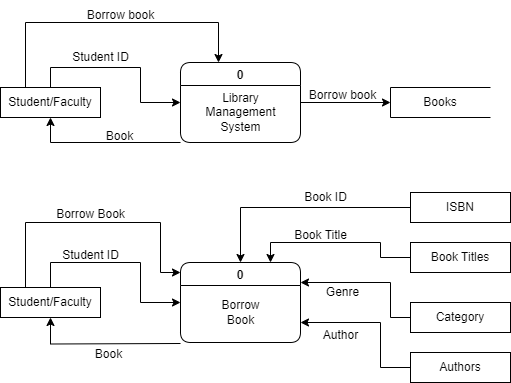

The diagram above was exported from draw.io. Its source (the exported page's mxGraphModel, read from the mxfile embedded in the PNG):
<mxGraphModel dx="880" dy="490" grid="1" gridSize="10" guides="1" tooltips="1" connect="1" arrows="1" fold="1" page="1" pageScale="1" pageWidth="827" pageHeight="1169" math="0" shadow="0">
  <root>
    <mxCell id="0" />
    <mxCell id="1" parent="0" />
    <mxCell id="GXnB_BOHXuuQs4hidVSd-7" style="edgeStyle=orthogonalEdgeStyle;rounded=0;orthogonalLoop=1;jettySize=auto;html=1;exitX=0;exitY=1;exitDx=0;exitDy=0;entryX=0.5;entryY=1;entryDx=0;entryDy=0;" edge="1" parent="1" source="GXnB_BOHXuuQs4hidVSd-1" target="GXnB_BOHXuuQs4hidVSd-3">
      <mxGeometry relative="1" as="geometry">
        <Array as="points">
          <mxPoint x="190" y="240" />
        </Array>
      </mxGeometry>
    </mxCell>
    <mxCell id="GXnB_BOHXuuQs4hidVSd-12" style="edgeStyle=orthogonalEdgeStyle;rounded=0;orthogonalLoop=1;jettySize=auto;html=1;exitX=1;exitY=0.5;exitDx=0;exitDy=0;entryX=0;entryY=0.5;entryDx=0;entryDy=0;" edge="1" parent="1" source="GXnB_BOHXuuQs4hidVSd-1" target="GXnB_BOHXuuQs4hidVSd-4">
      <mxGeometry relative="1" as="geometry" />
    </mxCell>
    <mxCell id="GXnB_BOHXuuQs4hidVSd-1" value="0" style="swimlane;rounded=1;" vertex="1" parent="1">
      <mxGeometry x="320" y="160" width="120" height="80" as="geometry" />
    </mxCell>
    <mxCell id="GXnB_BOHXuuQs4hidVSd-5" value="Library &lt;br&gt;Management&lt;br&gt;System" style="text;html=1;align=center;verticalAlign=middle;resizable=0;points=[];autosize=1;strokeColor=none;fillColor=none;" vertex="1" parent="GXnB_BOHXuuQs4hidVSd-1">
      <mxGeometry x="15" y="20" width="90" height="60" as="geometry" />
    </mxCell>
    <mxCell id="GXnB_BOHXuuQs4hidVSd-6" style="edgeStyle=orthogonalEdgeStyle;rounded=0;orthogonalLoop=1;jettySize=auto;html=1;exitX=0.5;exitY=0;exitDx=0;exitDy=0;entryX=0;entryY=0.5;entryDx=0;entryDy=0;" edge="1" parent="1" source="GXnB_BOHXuuQs4hidVSd-3" target="GXnB_BOHXuuQs4hidVSd-1">
      <mxGeometry relative="1" as="geometry" />
    </mxCell>
    <mxCell id="GXnB_BOHXuuQs4hidVSd-8" style="edgeStyle=orthogonalEdgeStyle;rounded=0;orthogonalLoop=1;jettySize=auto;html=1;exitX=0.25;exitY=0;exitDx=0;exitDy=0;" edge="1" parent="1" source="GXnB_BOHXuuQs4hidVSd-3">
      <mxGeometry relative="1" as="geometry">
        <mxPoint x="358" y="160" as="targetPoint" />
        <Array as="points">
          <mxPoint x="165" y="120" />
          <mxPoint x="358" y="120" />
        </Array>
      </mxGeometry>
    </mxCell>
    <mxCell id="GXnB_BOHXuuQs4hidVSd-3" value="Student/Faculty" style="html=1;dashed=0;whiteSpace=wrap;" vertex="1" parent="1">
      <mxGeometry x="140" y="185" width="100" height="30" as="geometry" />
    </mxCell>
    <mxCell id="GXnB_BOHXuuQs4hidVSd-4" value="Books" style="html=1;dashed=0;whiteSpace=wrap;shape=partialRectangle;right=0;" vertex="1" parent="1">
      <mxGeometry x="530" y="185" width="100" height="30" as="geometry" />
    </mxCell>
    <mxCell id="GXnB_BOHXuuQs4hidVSd-9" value="Student ID" style="text;html=1;align=center;verticalAlign=middle;resizable=0;points=[];autosize=1;strokeColor=none;fillColor=none;" vertex="1" parent="1">
      <mxGeometry x="200" y="140" width="80" height="30" as="geometry" />
    </mxCell>
    <mxCell id="GXnB_BOHXuuQs4hidVSd-10" value="Borrow book" style="text;html=1;align=center;verticalAlign=middle;resizable=0;points=[];autosize=1;strokeColor=none;fillColor=none;" vertex="1" parent="1">
      <mxGeometry x="215" y="98" width="90" height="30" as="geometry" />
    </mxCell>
    <mxCell id="GXnB_BOHXuuQs4hidVSd-11" value="Book" style="text;html=1;align=center;verticalAlign=middle;resizable=0;points=[];autosize=1;strokeColor=none;fillColor=none;" vertex="1" parent="1">
      <mxGeometry x="234" y="219" width="50" height="30" as="geometry" />
    </mxCell>
    <mxCell id="GXnB_BOHXuuQs4hidVSd-14" value="Borrow book" style="text;html=1;align=center;verticalAlign=middle;resizable=0;points=[];autosize=1;strokeColor=none;fillColor=none;" vertex="1" parent="1">
      <mxGeometry x="437" y="178" width="90" height="30" as="geometry" />
    </mxCell>
    <mxCell id="GXnB_BOHXuuQs4hidVSd-39" style="edgeStyle=orthogonalEdgeStyle;rounded=0;orthogonalLoop=1;jettySize=auto;html=1;entryX=0.5;entryY=1;entryDx=0;entryDy=0;" edge="1" parent="1" target="GXnB_BOHXuuQs4hidVSd-19">
      <mxGeometry relative="1" as="geometry">
        <mxPoint x="320" y="441" as="sourcePoint" />
      </mxGeometry>
    </mxCell>
    <mxCell id="GXnB_BOHXuuQs4hidVSd-15" value="0" style="swimlane;rounded=1;" vertex="1" parent="1">
      <mxGeometry x="320" y="360" width="120" height="80" as="geometry" />
    </mxCell>
    <mxCell id="GXnB_BOHXuuQs4hidVSd-16" value="Borrow&lt;br&gt;Book" style="text;html=1;align=center;verticalAlign=middle;resizable=0;points=[];autosize=1;strokeColor=none;fillColor=none;" vertex="1" parent="GXnB_BOHXuuQs4hidVSd-15">
      <mxGeometry x="30" y="30" width="60" height="40" as="geometry" />
    </mxCell>
    <mxCell id="GXnB_BOHXuuQs4hidVSd-37" style="edgeStyle=orthogonalEdgeStyle;rounded=0;orthogonalLoop=1;jettySize=auto;html=1;exitX=0.25;exitY=0;exitDx=0;exitDy=0;" edge="1" parent="1" source="GXnB_BOHXuuQs4hidVSd-19">
      <mxGeometry relative="1" as="geometry">
        <mxPoint x="320" y="370" as="targetPoint" />
        <Array as="points">
          <mxPoint x="165" y="320" />
          <mxPoint x="300" y="320" />
          <mxPoint x="300" y="370" />
        </Array>
      </mxGeometry>
    </mxCell>
    <mxCell id="GXnB_BOHXuuQs4hidVSd-38" style="edgeStyle=orthogonalEdgeStyle;rounded=0;orthogonalLoop=1;jettySize=auto;html=1;exitX=0.5;exitY=0;exitDx=0;exitDy=0;entryX=0;entryY=0.5;entryDx=0;entryDy=0;" edge="1" parent="1" source="GXnB_BOHXuuQs4hidVSd-19" target="GXnB_BOHXuuQs4hidVSd-15">
      <mxGeometry relative="1" as="geometry">
        <Array as="points">
          <mxPoint x="190" y="360" />
          <mxPoint x="280" y="360" />
          <mxPoint x="280" y="400" />
        </Array>
      </mxGeometry>
    </mxCell>
    <mxCell id="GXnB_BOHXuuQs4hidVSd-19" value="Student/Faculty" style="html=1;dashed=0;whiteSpace=wrap;" vertex="1" parent="1">
      <mxGeometry x="140" y="385" width="100" height="30" as="geometry" />
    </mxCell>
    <mxCell id="GXnB_BOHXuuQs4hidVSd-25" style="edgeStyle=orthogonalEdgeStyle;rounded=0;orthogonalLoop=1;jettySize=auto;html=1;exitX=0;exitY=0.5;exitDx=0;exitDy=0;entryX=0.5;entryY=0;entryDx=0;entryDy=0;" edge="1" parent="1" source="GXnB_BOHXuuQs4hidVSd-20" target="GXnB_BOHXuuQs4hidVSd-15">
      <mxGeometry relative="1" as="geometry" />
    </mxCell>
    <mxCell id="GXnB_BOHXuuQs4hidVSd-20" value="ISBN" style="html=1;dashed=0;whiteSpace=wrap;" vertex="1" parent="1">
      <mxGeometry x="550" y="290" width="100" height="30" as="geometry" />
    </mxCell>
    <mxCell id="GXnB_BOHXuuQs4hidVSd-30" style="edgeStyle=orthogonalEdgeStyle;rounded=0;orthogonalLoop=1;jettySize=auto;html=1;exitX=0;exitY=0.5;exitDx=0;exitDy=0;entryX=0.75;entryY=0;entryDx=0;entryDy=0;" edge="1" parent="1" source="GXnB_BOHXuuQs4hidVSd-21" target="GXnB_BOHXuuQs4hidVSd-15">
      <mxGeometry relative="1" as="geometry">
        <Array as="points">
          <mxPoint x="520" y="355" />
          <mxPoint x="520" y="340" />
          <mxPoint x="410" y="340" />
        </Array>
      </mxGeometry>
    </mxCell>
    <mxCell id="GXnB_BOHXuuQs4hidVSd-21" value="Book Titles" style="html=1;dashed=0;whiteSpace=wrap;" vertex="1" parent="1">
      <mxGeometry x="550" y="340" width="100" height="30" as="geometry" />
    </mxCell>
    <mxCell id="GXnB_BOHXuuQs4hidVSd-29" style="edgeStyle=orthogonalEdgeStyle;rounded=0;orthogonalLoop=1;jettySize=auto;html=1;exitX=0;exitY=0.5;exitDx=0;exitDy=0;entryX=1;entryY=0.75;entryDx=0;entryDy=0;" edge="1" parent="1" source="GXnB_BOHXuuQs4hidVSd-22" target="GXnB_BOHXuuQs4hidVSd-15">
      <mxGeometry relative="1" as="geometry">
        <Array as="points">
          <mxPoint x="520" y="465" />
          <mxPoint x="520" y="420" />
        </Array>
      </mxGeometry>
    </mxCell>
    <mxCell id="GXnB_BOHXuuQs4hidVSd-22" value="Authors" style="html=1;dashed=0;whiteSpace=wrap;" vertex="1" parent="1">
      <mxGeometry x="550" y="450" width="100" height="30" as="geometry" />
    </mxCell>
    <mxCell id="GXnB_BOHXuuQs4hidVSd-27" style="edgeStyle=orthogonalEdgeStyle;rounded=0;orthogonalLoop=1;jettySize=auto;html=1;exitX=0;exitY=0.5;exitDx=0;exitDy=0;entryX=1;entryY=0.25;entryDx=0;entryDy=0;" edge="1" parent="1" source="GXnB_BOHXuuQs4hidVSd-23" target="GXnB_BOHXuuQs4hidVSd-15">
      <mxGeometry relative="1" as="geometry">
        <Array as="points">
          <mxPoint x="530" y="415" />
          <mxPoint x="530" y="380" />
        </Array>
      </mxGeometry>
    </mxCell>
    <mxCell id="GXnB_BOHXuuQs4hidVSd-23" value="Category" style="html=1;dashed=0;whiteSpace=wrap;" vertex="1" parent="1">
      <mxGeometry x="550" y="400" width="100" height="30" as="geometry" />
    </mxCell>
    <mxCell id="GXnB_BOHXuuQs4hidVSd-31" value="Book ID" style="text;html=1;align=center;verticalAlign=middle;resizable=0;points=[];autosize=1;strokeColor=none;fillColor=none;" vertex="1" parent="1">
      <mxGeometry x="430" y="280" width="70" height="30" as="geometry" />
    </mxCell>
    <mxCell id="GXnB_BOHXuuQs4hidVSd-32" value="Book Title" style="text;html=1;align=center;verticalAlign=middle;resizable=0;points=[];autosize=1;strokeColor=none;fillColor=none;" vertex="1" parent="1">
      <mxGeometry x="420" y="318" width="80" height="30" as="geometry" />
    </mxCell>
    <mxCell id="GXnB_BOHXuuQs4hidVSd-33" value="Genre" style="text;html=1;align=center;verticalAlign=middle;resizable=0;points=[];autosize=1;strokeColor=none;fillColor=none;" vertex="1" parent="1">
      <mxGeometry x="452" y="375" width="60" height="30" as="geometry" />
    </mxCell>
    <mxCell id="GXnB_BOHXuuQs4hidVSd-34" value="Author" style="text;html=1;align=center;verticalAlign=middle;resizable=0;points=[];autosize=1;strokeColor=none;fillColor=none;" vertex="1" parent="1">
      <mxGeometry x="450" y="418" width="60" height="30" as="geometry" />
    </mxCell>
    <mxCell id="GXnB_BOHXuuQs4hidVSd-40" value="Borrow Book" style="text;html=1;align=center;verticalAlign=middle;resizable=0;points=[];autosize=1;strokeColor=none;fillColor=none;" vertex="1" parent="1">
      <mxGeometry x="185" y="297" width="90" height="30" as="geometry" />
    </mxCell>
    <mxCell id="GXnB_BOHXuuQs4hidVSd-41" value="Student ID" style="text;html=1;align=center;verticalAlign=middle;resizable=0;points=[];autosize=1;strokeColor=none;fillColor=none;" vertex="1" parent="1">
      <mxGeometry x="190" y="338" width="80" height="30" as="geometry" />
    </mxCell>
    <mxCell id="GXnB_BOHXuuQs4hidVSd-42" value="Book" style="text;html=1;align=center;verticalAlign=middle;resizable=0;points=[];autosize=1;strokeColor=none;fillColor=none;" vertex="1" parent="1">
      <mxGeometry x="223" y="437" width="50" height="30" as="geometry" />
    </mxCell>
  </root>
</mxGraphModel>